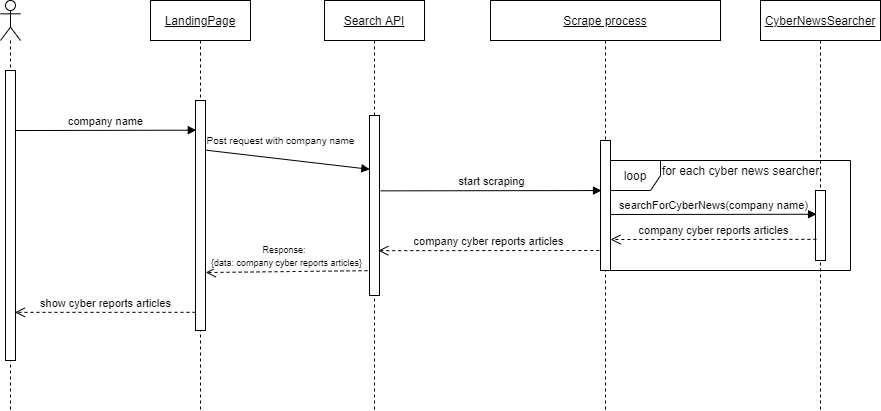

The diagram above was exported from draw.io. Its source (the exported page's mxGraphModel, read from the mxfile embedded in the PNG):
<mxGraphModel dx="1008" dy="470" grid="1" gridSize="10" guides="1" tooltips="1" connect="1" arrows="1" fold="1" page="1" pageScale="1" pageWidth="827" pageHeight="1169" math="0" shadow="0">
  <root>
    <mxCell id="WIyWlLk6GJQsqaUBKTNV-0" />
    <mxCell id="WIyWlLk6GJQsqaUBKTNV-1" parent="WIyWlLk6GJQsqaUBKTNV-0" />
    <mxCell id="BP5iRQhKbMF0LCwXIya9-0" value="" style="shape=umlLifeline;participant=umlActor;perimeter=lifelinePerimeter;whiteSpace=wrap;html=1;container=1;collapsible=0;recursiveResize=0;verticalAlign=top;spacingTop=36;outlineConnect=0;" vertex="1" parent="WIyWlLk6GJQsqaUBKTNV-1">
      <mxGeometry x="90" y="40" width="20" height="410" as="geometry" />
    </mxCell>
    <mxCell id="BP5iRQhKbMF0LCwXIya9-17" value="&lt;u&gt;LandingPage&lt;/u&gt;" style="shape=umlLifeline;perimeter=lifelinePerimeter;whiteSpace=wrap;html=1;container=1;collapsible=0;recursiveResize=0;outlineConnect=0;" vertex="1" parent="WIyWlLk6GJQsqaUBKTNV-1">
      <mxGeometry x="240" y="40" width="100" height="410" as="geometry" />
    </mxCell>
    <mxCell id="BP5iRQhKbMF0LCwXIya9-25" value="" style="html=1;points=[];perimeter=orthogonalPerimeter;" vertex="1" parent="BP5iRQhKbMF0LCwXIya9-17">
      <mxGeometry x="45" y="100" width="10" height="230" as="geometry" />
    </mxCell>
    <mxCell id="BP5iRQhKbMF0LCwXIya9-18" value="&lt;u&gt;Search API&lt;/u&gt;" style="shape=umlLifeline;perimeter=lifelinePerimeter;whiteSpace=wrap;html=1;container=1;collapsible=0;recursiveResize=0;outlineConnect=0;" vertex="1" parent="WIyWlLk6GJQsqaUBKTNV-1">
      <mxGeometry x="414" y="40" width="100" height="410" as="geometry" />
    </mxCell>
    <mxCell id="BP5iRQhKbMF0LCwXIya9-26" value="" style="html=1;points=[];perimeter=orthogonalPerimeter;" vertex="1" parent="BP5iRQhKbMF0LCwXIya9-18">
      <mxGeometry x="45" y="115" width="10" height="180" as="geometry" />
    </mxCell>
    <mxCell id="BP5iRQhKbMF0LCwXIya9-20" value="&lt;u&gt;Scrape process&lt;/u&gt;" style="shape=umlLifeline;perimeter=lifelinePerimeter;whiteSpace=wrap;html=1;container=1;collapsible=0;recursiveResize=0;outlineConnect=0;" vertex="1" parent="WIyWlLk6GJQsqaUBKTNV-1">
      <mxGeometry x="580" y="40" width="230" height="410" as="geometry" />
    </mxCell>
    <mxCell id="BP5iRQhKbMF0LCwXIya9-21" value="&lt;u&gt;CyberNewsSearcher&lt;/u&gt;" style="shape=umlLifeline;perimeter=lifelinePerimeter;whiteSpace=wrap;html=1;container=1;collapsible=0;recursiveResize=0;outlineConnect=0;" vertex="1" parent="WIyWlLk6GJQsqaUBKTNV-1">
      <mxGeometry x="850" y="40" width="120" height="410" as="geometry" />
    </mxCell>
    <mxCell id="BP5iRQhKbMF0LCwXIya9-24" value="" style="html=1;points=[];perimeter=orthogonalPerimeter;" vertex="1" parent="WIyWlLk6GJQsqaUBKTNV-1">
      <mxGeometry x="95" y="110" width="10" height="290" as="geometry" />
    </mxCell>
    <mxCell id="BP5iRQhKbMF0LCwXIya9-27" value="" style="html=1;points=[];perimeter=orthogonalPerimeter;" vertex="1" parent="WIyWlLk6GJQsqaUBKTNV-1">
      <mxGeometry x="690" y="180" width="10" height="130" as="geometry" />
    </mxCell>
    <mxCell id="BP5iRQhKbMF0LCwXIya9-29" value="company name" style="html=1;verticalAlign=bottom;endArrow=block;exitX=0.943;exitY=0.207;exitDx=0;exitDy=0;exitPerimeter=0;entryX=0.076;entryY=0.129;entryDx=0;entryDy=0;entryPerimeter=0;" edge="1" parent="WIyWlLk6GJQsqaUBKTNV-1" source="BP5iRQhKbMF0LCwXIya9-24" target="BP5iRQhKbMF0LCwXIya9-25">
      <mxGeometry width="80" relative="1" as="geometry">
        <mxPoint x="110" y="170" as="sourcePoint" />
        <mxPoint x="270" y="170" as="targetPoint" />
      </mxGeometry>
    </mxCell>
    <mxCell id="BP5iRQhKbMF0LCwXIya9-30" value="&lt;font style=&quot;font-size: 10px&quot;&gt;Post request with company name&lt;/font&gt;" style="html=1;verticalAlign=bottom;endArrow=block;exitX=1.053;exitY=0.216;exitDx=0;exitDy=0;exitPerimeter=0;entryX=0.034;entryY=0.299;entryDx=0;entryDy=0;entryPerimeter=0;" edge="1" parent="WIyWlLk6GJQsqaUBKTNV-1" source="BP5iRQhKbMF0LCwXIya9-25" target="BP5iRQhKbMF0LCwXIya9-26">
      <mxGeometry x="-0.103" y="9" width="80" relative="1" as="geometry">
        <mxPoint x="300" y="190" as="sourcePoint" />
        <mxPoint x="400" y="191" as="targetPoint" />
        <mxPoint as="offset" />
      </mxGeometry>
    </mxCell>
    <mxCell id="BP5iRQhKbMF0LCwXIya9-31" value="start scraping" style="html=1;verticalAlign=bottom;endArrow=block;exitX=0.943;exitY=0.207;exitDx=0;exitDy=0;exitPerimeter=0;entryX=0.1;entryY=0.385;entryDx=0;entryDy=0;entryPerimeter=0;" edge="1" parent="WIyWlLk6GJQsqaUBKTNV-1" target="BP5iRQhKbMF0LCwXIya9-27">
      <mxGeometry width="80" relative="1" as="geometry">
        <mxPoint x="470.00000000000006" y="230.35999999999996" as="sourcePoint" />
        <mxPoint x="610" y="230" as="targetPoint" />
      </mxGeometry>
    </mxCell>
    <mxCell id="BP5iRQhKbMF0LCwXIya9-32" value="" style="html=1;points=[];perimeter=orthogonalPerimeter;" vertex="1" parent="WIyWlLk6GJQsqaUBKTNV-1">
      <mxGeometry x="905" y="230" width="10" height="70" as="geometry" />
    </mxCell>
    <mxCell id="BP5iRQhKbMF0LCwXIya9-33" value="searchForCyberNews(company name)" style="html=1;verticalAlign=bottom;endArrow=block;entryX=0.104;entryY=0.339;entryDx=0;entryDy=0;entryPerimeter=0;" edge="1" parent="WIyWlLk6GJQsqaUBKTNV-1" target="BP5iRQhKbMF0LCwXIya9-32">
      <mxGeometry width="80" relative="1" as="geometry">
        <mxPoint x="700" y="254" as="sourcePoint" />
        <mxPoint x="780.9999999999998" y="254.65999999999997" as="targetPoint" />
      </mxGeometry>
    </mxCell>
    <mxCell id="BP5iRQhKbMF0LCwXIya9-34" value="company cyber reports articles" style="html=1;verticalAlign=bottom;endArrow=open;dashed=1;endSize=8;exitX=0.089;exitY=0.698;exitDx=0;exitDy=0;exitPerimeter=0;" edge="1" parent="WIyWlLk6GJQsqaUBKTNV-1" source="BP5iRQhKbMF0LCwXIya9-32">
      <mxGeometry relative="1" as="geometry">
        <mxPoint x="830" y="280" as="sourcePoint" />
        <mxPoint x="700" y="279" as="targetPoint" />
      </mxGeometry>
    </mxCell>
    <mxCell id="BP5iRQhKbMF0LCwXIya9-36" value="for each cyber news searcher" style="text;html=1;align=center;verticalAlign=middle;resizable=0;points=[];autosize=1;strokeColor=none;" vertex="1" parent="WIyWlLk6GJQsqaUBKTNV-1">
      <mxGeometry x="745" y="200" width="170" height="20" as="geometry" />
    </mxCell>
    <mxCell id="BP5iRQhKbMF0LCwXIya9-35" value="loop" style="shape=umlFrame;whiteSpace=wrap;html=1;width=50;height=30;" vertex="1" parent="WIyWlLk6GJQsqaUBKTNV-1">
      <mxGeometry x="700" y="200" width="240" height="110" as="geometry" />
    </mxCell>
    <mxCell id="BP5iRQhKbMF0LCwXIya9-39" value="company cyber reports articles" style="html=1;verticalAlign=bottom;endArrow=open;dashed=1;endSize=8;exitX=-0.124;exitY=0.846;exitDx=0;exitDy=0;exitPerimeter=0;entryX=0.881;entryY=0.751;entryDx=0;entryDy=0;entryPerimeter=0;" edge="1" parent="WIyWlLk6GJQsqaUBKTNV-1" source="BP5iRQhKbMF0LCwXIya9-27" target="BP5iRQhKbMF0LCwXIya9-26">
      <mxGeometry relative="1" as="geometry">
        <mxPoint x="680" y="290" as="sourcePoint" />
        <mxPoint x="480" y="290" as="targetPoint" />
      </mxGeometry>
    </mxCell>
    <mxCell id="BP5iRQhKbMF0LCwXIya9-40" value="&lt;font style=&quot;font-size: 9px&quot;&gt;Response:&amp;nbsp; &lt;br&gt;{data: company cyber reports articles}&lt;/font&gt;" style="html=1;verticalAlign=bottom;endArrow=open;dashed=1;endSize=8;exitX=-0.197;exitY=0.862;exitDx=0;exitDy=0;exitPerimeter=0;entryX=1.02;entryY=0.748;entryDx=0;entryDy=0;entryPerimeter=0;" edge="1" parent="WIyWlLk6GJQsqaUBKTNV-1" source="BP5iRQhKbMF0LCwXIya9-26" target="BP5iRQhKbMF0LCwXIya9-25">
      <mxGeometry relative="1" as="geometry">
        <mxPoint x="450.95" y="310" as="sourcePoint" />
        <mxPoint x="330" y="310" as="targetPoint" />
      </mxGeometry>
    </mxCell>
    <mxCell id="BP5iRQhKbMF0LCwXIya9-41" value="show cyber reports articles" style="html=1;verticalAlign=bottom;endArrow=open;dashed=1;endSize=8;entryX=0.943;entryY=0.834;entryDx=0;entryDy=0;entryPerimeter=0;exitX=-0.005;exitY=0.921;exitDx=0;exitDy=0;exitPerimeter=0;" edge="1" parent="WIyWlLk6GJQsqaUBKTNV-1" source="BP5iRQhKbMF0LCwXIya9-25" target="BP5iRQhKbMF0LCwXIya9-24">
      <mxGeometry relative="1" as="geometry">
        <mxPoint x="280" y="352" as="sourcePoint" />
        <mxPoint x="110.00000000000006" y="351.88000000000005" as="targetPoint" />
      </mxGeometry>
    </mxCell>
  </root>
</mxGraphModel>